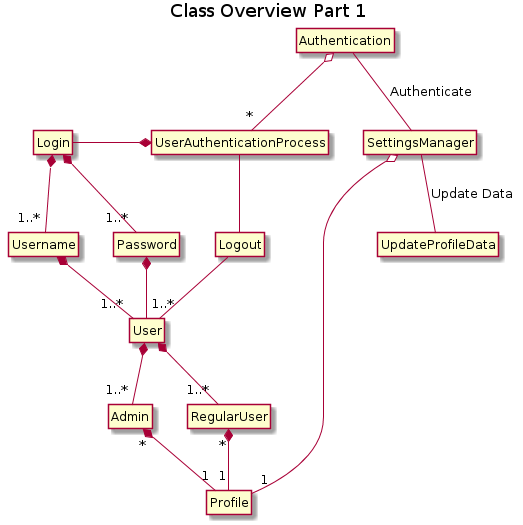

The diagram above was rendered by PlantUML. Its source (embedded in the PNG):
@startuml
'Combined by Robert Breckenridge(brec9824)'
title Class Overview Part 1
hide circles
hide members

class Authentication
class SettingsManager

'Authentication'
Authentication  o-- "*" UserAuthenticationProcess 
UserAuthenticationProcess *-left- Login
UserAuthenticationProcess -- Logout
Login *-- "1..*" Username
Login *-- "1..*" Password
Username  *-- "1..*" User
Password  *-- "1..*" User
User *-- "1..*" Admin
User *-- "1..*" RegularUser
Logout -down-  User
Admin "*" *-- "1" Profile
RegularUser "*" *-- "1" Profile

'Settings Profile/Prefrences'
SettingsManager o-- "1" Profile
SettingsManager -- UpdateProfileData : "Update Data"
Authentication -- SettingsManager : "Authenticate"

@enduml